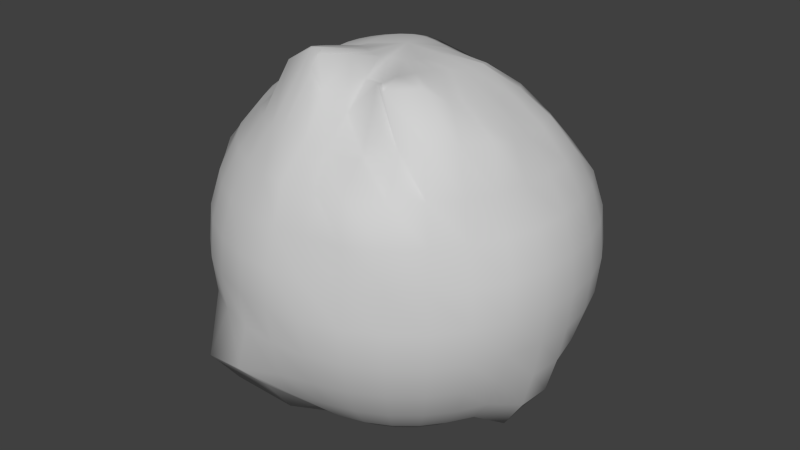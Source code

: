 # Source: earth_loader.blend  (saved by Blender 2.63.0; exported with 4.5.12 LTS)
import bpy
from mathutils import Matrix  # noqa: F401  (used for matrix-valued properties, if any)

bpy.ops.wm.read_factory_settings(use_empty=True)
scene = bpy.context.scene
scene.name = 'Scene'

# ---- collections
col_collection_1 = bpy.data.collections.new('Collection 1'); scene.collection.children.link(col_collection_1)

# ---- materials (node trees are filled in below, after node groups)
mat_material_001 = bpy.data.materials.new('Material.001')
mat_material_001.alpha_threshold = 0.0
mat_material_001.use_transparent_shadow = False
mat_material_001.diffuse_color = (0.64, 0.64, 0.64, 1.0)
mat_material_001.roughness = 0.5
mat_material_001.line_color = (0.0, 0.0, 0.0, 1.0)

# ---- material node trees

# ---- world
world_world = bpy.data.worlds.new('World'); scene.world = world_world
world_world.color = (0.05088, 0.05088, 0.05088)
world_world.use_sun_shadow = False
world_world.sun_shadow_jitter_overblur = 0.0
world_world.cycles.sampling_method = 'MANUAL'
world_world.cycles.sample_map_resolution = 256

# ---- meshes
me_sphere = bpy.data.meshes.new('Sphere')
me_sphere.from_pydata([(-0.1951, 0.0, 0.9808), (-0.3827, 0.0, 0.9239), (-0.5556, 0.0, 0.8315), (-0.7071, 0.0, 0.7071), (-0.8315, 0.0, 0.5556), (-0.9239, 0.0, 0.3827), (-1.021, 0.004181, 0.2031), (-1.075, 0.004705, 0.001937), (-1.034, -0.00271, -0.2031), (-0.9239, 0.0, -0.3827), (-0.8315, 0.0, -0.5556), (-0.7071, 0.0, -0.7071), (-0.5556, 0.0, -0.8315), (-0.3827, 0.0, -0.9239), (-0.1951, 0.0, -0.9808), (-0.1913, 0.03806, 0.9808), (-0.3753, 0.07466, 0.9239), (-0.5449, 0.1084, 0.8315), (-0.6935, 0.1379, 0.7071), (-0.8155, 0.1622, 0.5556), (-0.9061, 0.1802, 0.3827), (-0.9887, 0.1968, 0.1997), (-1.05, 0.2113, 0.002254), (-0.985, 0.1966, -0.1976), (-0.9061, 0.1802, -0.3827), (-0.8155, 0.1622, -0.5556), (-0.6935, 0.1379, -0.7071), (-0.5449, 0.1084, -0.8315), (-0.3753, 0.07466, -0.9239), (-0.1913, 0.03806, -0.9808), (-0.1802, 0.07466, 0.9808), (-0.3536, 0.1464, 0.9239), (-0.5133, 0.2126, 0.8315), (-0.6533, 0.2706, 0.7071), (-0.7682, 0.3182, 0.5556), (-0.8536, 0.3536, 0.3827), (-0.9061, 0.3753, 0.1951), (-0.9239, 0.3827, 0.0), (-0.9061, 0.3753, -0.1951), (-0.8536, 0.3536, -0.3827), (-0.7682, 0.3182, -0.5556), (-0.6533, 0.2706, -0.7071), (-0.5133, 0.2126, -0.8315), (-0.3536, 0.1464, -0.9239), (-0.1802, 0.07466, -0.9808), (-0.1622, 0.1084, 0.9808), (-0.3182, 0.2126, 0.9239), (-0.4619, 0.3079, 0.8308), (-0.5876, 0.3905, 0.705), (-0.6912, 0.4615, 0.5552), (-0.7682, 0.5133, 0.3827), (-0.8155, 0.5449, 0.1951), (-0.8315, 0.5556, 1.192e-07), (-0.8155, 0.5449, -0.1951), (-0.7682, 0.5133, -0.3827), (-0.6913, 0.4619, -0.5556), (-0.5879, 0.3928, -0.7071), (-0.4619, 0.3087, -0.8315), (-0.3182, 0.2126, -0.9239), (-0.1622, 0.1084, -0.9808), (-0.138, 0.1379, 0.9806), (-0.2706, 0.2703, 0.9236), (-0.3924, 0.3794, 0.82), (-0.4919, 0.4484, 0.6609), (-0.5699, 0.5332, 0.5078), (-0.6439, 0.6298, 0.3643), (-0.6933, 0.693, 0.1947), (-0.7071, 0.7071, 1.192e-07), (-0.6935, 0.6935, -0.1951), (-0.6533, 0.6533, -0.3827), (-0.5879, 0.5879, -0.5556), (-0.5, 0.5, -0.7071), (-0.3928, 0.3928, -0.8315), (-0.2706, 0.2706, -0.9239), (-0.1379, 0.1379, -0.9808), (-0.1085, 0.1616, 0.9796), (-0.2127, 0.3161, 0.9222), (-0.3081, 0.4178, 0.7948), (-0.3786, 0.4574, 0.5951), (-0.423, 0.5605, 0.4452), (-0.4816, 0.6672, 0.31), (-0.5387, 0.7918, 0.1792), (-0.5556, 0.8315, 1.192e-07), (-0.5449, 0.8155, -0.1951), (-0.5133, 0.7682, -0.3827), (-0.4619, 0.6913, -0.5556), (-0.3928, 0.5879, -0.7071), (-0.3087, 0.4619, -0.8315), (-0.2131, 0.319, -0.9257), (-0.1084, 0.1622, -0.9808), (-0.07501, 0.1784, 0.9773), (-0.147, 0.3478, 0.9173), (-0.2112, 0.3366, 0.6834), (-0.2577, 0.3162, 0.419), (-0.3043, 0.5511, 0.3747), (-0.3318, 0.7078, 0.281), (-0.3681, 0.8319, 0.1445), (-0.3826, 0.9233, -0.0003925), (-0.3753, 0.9061, -0.1951), (-0.3536, 0.8536, -0.3827), (-0.3182, 0.7682, -0.5556), (-0.2706, 0.6533, -0.7072), (-0.2141, 0.5207, -0.8432), (-0.1487, 0.3593, -0.9373), (-0.07466, 0.1802, -0.9808), (-0.03879, 0.1876, 0.9736), (-0.07624, 0.3613, 0.9033), (-0.1068, 0.1916, 0.5182), (-0.1266, 0.2002, 0.2918), (-0.1582, 0.3367, 0.1715), (-0.1881, 0.674, 0.1931), (-0.1935, 0.8701, 0.1241), (-0.1953, 0.9777, -0.00244), (-0.1913, 0.9619, -0.1951), (-0.1802, 0.9061, -0.3827), (-0.1622, 0.8155, -0.5556), (-0.1397, 0.7032, -0.717), (-0.1122, 0.5696, -0.8689), (-0.07641, 0.3841, -0.9432), (-0.03806, 0.1913, -0.9808), (-0.001175, 0.1891, 0.9692), (-0.002786, 0.3589, 0.8883), (-0.00471, 0.1707, 0.4808), (-0.009034, 0.1807, 0.2692), (-0.007797, 0.2879, 0.1348), (-0.003859, 0.5768, 0.07801), (-0.004707, 0.9093, 0.1386), (-0.001115, 0.9846, -0.01166), (4.749e-07, 0.9808, -0.1951), (3.407e-07, 0.9239, -0.3827), (4.152e-07, 0.8315, -0.5556), (4.35e-07, 0.7071, -0.7071), (0.0006416, 0.5631, -0.8425), (-0.0001977, 0.3845, -0.9277), (3.147e-07, 0.1951, -0.9808), (0.03656, 0.1837, 0.9661), (0.07112, 0.3456, 0.8823), (0.101, 0.199, 0.521), (0.1153, 0.2029, 0.3029), (0.1451, 0.312, 0.1623), (0.1852, 0.5901, 0.1057), (0.1835, 0.8598, 0.1238), (0.1939, 0.9503, -0.02225), (0.1913, 0.9619, -0.1951), (0.1802, 0.9061, -0.3827), (0.1622, 0.8155, -0.5556), (0.138, 0.6935, -0.7071), (0.1084, 0.5449, -0.8315), (0.07466, 0.3753, -0.9239), (0.03806, 0.1913, -0.9808), (0.07312, 0.1723, 0.9656), (0.1422, 0.3196, 0.8798), (0.2044, 0.3285, 0.6768), (0.2699, 0.2577, 0.3954), (0.3167, 0.3692, 0.2502), (0.3604, 0.6169, 0.1775), (0.3671, 0.8282, 0.1421), (0.3798, 0.9042, -0.01224), (0.3753, 0.9061, -0.1951), (0.3536, 0.8536, -0.3827), (0.3182, 0.7682, -0.5556), (0.2706, 0.6533, -0.7071), (0.2126, 0.5133, -0.8315), (0.1464, 0.3536, -0.9239), (0.07466, 0.1802, -0.9808), (0.1071, 0.1556, 0.9681), (0.2082, 0.2855, 0.8825), (0.3019, 0.3682, 0.7571), (0.3827, 0.291, 0.4894), (0.4535, 0.3933, 0.3275), (0.5074, 0.6604, 0.2907), (0.5423, 0.7898, 0.1733), (0.5556, 0.8315, -1.167e-05), (0.5449, 0.8155, -0.1951), (0.5133, 0.7682, -0.3827), (0.4619, 0.6913, -0.5556), (0.3928, 0.5879, -0.7071), (0.3087, 0.4619, -0.8315), (0.2126, 0.3182, -0.9239), (0.1084, 0.1622, -0.9808), (0.1371, 0.1336, 0.9724), (0.2675, 0.2494, 0.8966), (0.3876, 0.3412, 0.7921), (0.4815, 0.3523, 0.5924), (0.5684, 0.4508, 0.4462), (0.6435, 0.6086, 0.3473), (0.6908, 0.6823, 0.1866), (0.7071, 0.7071, 1.192e-07), (0.6935, 0.6935, -0.1951), (0.6533, 0.6533, -0.3827), (0.5879, 0.5879, -0.5556), (0.5, 0.5, -0.7071), (0.3928, 0.3928, -0.8315), (0.2706, 0.2706, -0.9239), (0.138, 0.1379, -0.9808), (0.1618, 0.1061, 0.9764), (0.3171, 0.2056, 0.915), (0.4599, 0.2924, 0.8194), (0.5804, 0.3678, 0.6853), (0.6836, 0.4384, 0.5346), (0.7673, 0.5103, 0.3804), (0.8155, 0.5448, 0.195), (0.8315, 0.5556, 1.192e-07), (0.8155, 0.5449, -0.1951), (0.7682, 0.5133, -0.3827), (0.6913, 0.4619, -0.5556), (0.5879, 0.3928, -0.7071), (0.4619, 0.3087, -0.8315), (0.3182, 0.2126, -0.9239), (0.1622, 0.1084, -0.9808), (0.1801, 0.0738, 0.9794), (0.3541, 0.1458, 0.9246), (0.5131, 0.2112, 0.8305), (0.6532, 0.2704, 0.7069), (0.7682, 0.3181, 0.5555), (0.8536, 0.3536, 0.3827), (0.9061, 0.3753, 0.1951), (0.9239, 0.3827, 1.192e-07), (0.9061, 0.3753, -0.1951), (0.8536, 0.3536, -0.3827), (0.7682, 0.3182, -0.5556), (0.6533, 0.2706, -0.7071), (0.5133, 0.2126, -0.8315), (0.3536, 0.1464, -0.9239), (0.1802, 0.07466, -0.9808), (0.192, 0.038, 0.9838), (0.3896, 0.07837, 0.9597), (0.5449, 0.1084, 0.8315), (0.6935, 0.1379, 0.7071), (0.8155, 0.1622, 0.5556), (0.9061, 0.1802, 0.3827), (0.9619, 0.1913, 0.1951), (0.9808, 0.1951, 1.192e-07), (0.9619, 0.1913, -0.1951), (0.9061, 0.1802, -0.3827), (0.8246, 0.1631, -0.5624), (0.7067, 0.1387, -0.719), (0.5449, 0.1084, -0.8315), (0.3753, 0.07466, -0.9239), (0.1913, 0.03806, -0.9808), (0.1964, 1.274e-05, 0.9875), (0.3939, 0.001786, 0.9514), (0.5556, -2.289e-07, 0.8315), (0.7071, 0.0, 0.7071), (0.8315, 0.0, 0.5556), (0.9239, -1.49e-07, 0.3827), (0.9808, -1.49e-07, 0.1951), (1.0, 0.0, 1.192e-07), (0.9808, -1.49e-07, -0.1951), (0.9422, -0.001598, -0.3927), (0.8852, 0.002736, -0.5899), (0.7575, 0.0005941, -0.758), (0.5556, -3.449e-07, -0.8315), (0.3827, 0.0, -0.9239), (0.1951, 0.0, -0.9808), (0.1923, -0.03815, 0.9857), (0.395, -0.07932, 0.9727), (0.5671, -0.1139, 0.8657), (0.7273, -0.1412, 0.7369), (0.8177, -0.1626, 0.557), (0.9061, -0.1802, 0.3827), (0.9619, -0.1913, 0.1951), (0.9808, -0.1951, 1.192e-07), (0.9619, -0.1913, -0.1951), (0.9243, -0.1821, -0.3925), (0.8697, -0.1727, -0.5935), (0.7545, -0.1495, -0.7733), (0.5461, -0.1086, -0.833), (0.3753, -0.07466, -0.9239), (0.1913, -0.03806, -0.9808), (0.1804, -0.07468, 0.9814), (0.3772, -0.1562, 0.9891), (0.5254, -0.2172, 0.8505), (0.7222, -0.2965, 0.7752), (0.7776, -0.3227, 0.561), (0.8536, -0.3536, 0.3827), (0.9061, -0.3753, 0.1951), (0.9239, -0.3827, 1.192e-07), (0.9061, -0.3753, -0.1951), (0.8536, -0.3536, -0.3827), (0.7682, -0.3182, -0.5556), (0.6568, -0.2713, -0.711), (0.5133, -0.2126, -0.8315), (0.3536, -0.1464, -0.9239), (0.1802, -0.07466, -0.9808), (0.1622, -0.1084, 0.9808), (0.3402, -0.23, 1.002), (0.5081, -0.3275, 0.9116), (0.6428, -0.4249, 0.7695), (0.7081, -0.4727, 0.5659), (0.7682, -0.5133, 0.3827), (0.8155, -0.5449, 0.1951), (0.8315, -0.5556, 1.192e-07), (0.8155, -0.5449, -0.1951), (0.7682, -0.5133, -0.3827), (0.6913, -0.4619, -0.5556), (0.5879, -0.3928, -0.7071), (0.4619, -0.3087, -0.8315), (0.3182, -0.2126, -0.9239), (0.1622, -0.1084, -0.9808), (0.138, -0.1379, 0.9808), (0.2841, -0.2888, 0.9899), (0.4173, -0.4019, 0.9814), (0.5733, -0.5636, 0.7977), (0.6166, -0.6202, 0.581), (0.678, -0.6781, 0.3972), (0.6935, -0.6935, 0.1951), (0.7071, -0.7071, 1.192e-07), (0.6935, -0.6935, -0.1951), (0.6533, -0.6533, -0.3827), (0.5879, -0.5879, -0.5556), (0.5, -0.5, -0.7071), (0.3928, -0.3928, -0.8315), (0.2706, -0.2706, -0.9239), (0.138, -0.1379, -0.9808), (0.1084, -0.1622, 0.9808), (0.2173, -0.3271, 0.9687), (0.2973, -0.524, 0.9753), (0.4263, -0.58, 0.7487), (0.5035, -0.7448, 0.5943), (0.5463, -0.8191, 0.4079), (0.5449, -0.8155, 0.1951), (0.5556, -0.8315, 1.192e-07), (0.5449, -0.8155, -0.1951), (0.5133, -0.7682, -0.3827), (0.4619, -0.6913, -0.5556), (0.3928, -0.5879, -0.7071), (0.3087, -0.4619, -0.8315), (0.2126, -0.3182, -0.9239), (0.1084, -0.1622, -0.9808), (3.258e-07, 0.0, -1.0), (0.07466, -0.1802, 0.9808), (0.1469, -0.3542, 0.9283), (0.2379, -0.4899, 0.9839), (0.2758, -0.6407, 0.6991), (0.3359, -0.837, 0.601), (0.3659, -0.8832, 0.3959), (0.3753, -0.9061, 0.1951), (0.3827, -0.9239, 1.192e-07), (0.3753, -0.9061, -0.1951), (0.3536, -0.8536, -0.3827), (0.3182, -0.7682, -0.5556), (0.2706, -0.6533, -0.7071), (0.2126, -0.5133, -0.8315), (0.1464, -0.3536, -0.9239), (0.07466, -0.1802, -0.9808), (0.03806, -0.1913, 0.9808), (0.07056, -0.3741, 0.94), (0.1089, -0.546, 0.8377), (0.1396, -0.7119, 0.7253), (0.1628, -0.8188, 0.5577), (0.1802, -0.9061, 0.3827), (0.1913, -0.9619, 0.1951), (0.1951, -0.9808, 1.192e-07), (0.1913, -0.9619, -0.1951), (0.1802, -0.9061, -0.3827), (0.1622, -0.8155, -0.5556), (0.1379, -0.6935, -0.7071), (0.1084, -0.5449, -0.8315), (0.07466, -0.3753, -0.9239), (0.03806, -0.1913, -0.9808), (-7.774e-06, -0.1951, 0.9808), (-0.02821, -0.3633, 1.026), (-0.01186, -0.5748, 0.9109), (0.0003806, -0.7177, 0.7177), (-7.105e-05, -0.863, 0.5765), (1.47e-07, -0.9239, 0.3827), (0.0, -0.9808, 0.1951), (1.619e-07, -1.0, 1.192e-07), (0.0, -0.9808, -0.1951), (-0.0009808, -0.9436, -0.3928), (-0.000391, -0.85, -0.5654), (2.215e-07, -0.7071, -0.7071), (2.141e-07, -0.5556, -0.8315), (3.109e-07, -0.3827, -0.9239), (3.147e-07, -0.1951, -0.9808), (-0.03804, -0.1911, 0.9821), (-0.1417, -0.4649, 1.03), (-0.1642, -0.4823, 0.9606), (-0.142, -0.7175, 0.7312), (-0.1622, -0.8156, 0.5556), (-0.1802, -0.9061, 0.3827), (-0.1913, -0.9619, 0.1951), (-0.1951, -0.9808, 1.192e-07), (-0.1914, -0.962, -0.1951), (-0.2295, -0.9927, -0.433), (-0.1938, -0.857, -0.5832), (-0.149, -0.7424, -0.7565), (-0.1087, -0.5457, -0.8326), (-0.07466, -0.3753, -0.9239), (-0.03806, -0.1913, -0.9808), (-0.07439, -0.1796, 0.9838), (-0.166, -0.3851, 1.039), (-0.2177, -0.4224, 1.035), (-0.2706, -0.6533, 0.7072), (-0.3182, -0.7682, 0.5556), (-0.3536, -0.8536, 0.3827), (-0.3753, -0.9061, 0.1951), (-0.3827, -0.9239, 1.192e-07), (-0.3758, -0.9075, -0.1956), (-0.4478, -0.9804, -0.4547), (-0.3888, -0.8574, -0.6247), (-0.4316, -0.6748, -0.7533), (-0.2316, -0.5501, -0.8894), (-0.1464, -0.3536, -0.9239), (-0.07466, -0.1802, -0.9808), (-0.108, -0.1616, 0.9835), (-0.2362, -0.4063, 1.034), (-0.3402, -0.4515, 0.9606), (-0.3928, -0.5879, 0.7071), (-0.4619, -0.6913, 0.5556), (-0.5133, -0.7682, 0.3827), (-0.5449, -0.8155, 0.1951), (-0.5556, -0.8315, 1.192e-07), (-0.5449, -0.8155, -0.1951), (-0.5136, -0.7689, -0.383), (-0.462, -0.6914, -0.5557), (-0.5603, -0.6949, -0.725), (-0.3482, -0.5163, -0.925), (-0.2126, -0.3182, -0.9239), (-0.1084, -0.1622, -0.9808), (-0.1377, -0.1377, 0.9819), (-0.2771, -0.2608, 0.9939), (-0.3956, -0.392, 0.8421), (-0.5, -0.5, 0.7071), (-0.5879, -0.5879, 0.5556), (-0.6533, -0.6533, 0.3827), (-0.6935, -0.6935, 0.1951), (-0.7071, -0.7071, 1.192e-07), (-0.6935, -0.6935, -0.1951), (-0.6533, -0.6533, -0.3827), (-0.5885, -0.5885, -0.5562), (-0.5577, -0.5579, -0.771), (-0.4074, -0.4086, -0.8599), (-0.2706, -0.2706, -0.9239), (-0.1379, -0.1379, -0.9808), (0.0, 1.243e-07, 1.0), (-0.1622, -0.1084, 0.9809), (-0.3184, -0.2125, 0.9251), (-0.4619, -0.3087, 0.8315), (-0.5879, -0.3928, 0.7071), (-0.6913, -0.4619, 0.5556), (-0.7682, -0.5133, 0.3827), (-0.8155, -0.5449, 0.1951), (-0.8315, -0.5556, 1.192e-07), (-0.8155, -0.5449, -0.1951), (-0.7682, -0.5133, -0.3827), (-0.7019, -0.4697, -0.5666), (-0.6383, -0.4303, -0.7665), (-0.4619, -0.3087, -0.8315), (-0.3182, -0.2126, -0.9239), (-0.1622, -0.1084, -0.9808), (-0.1802, -0.07466, 0.9808), (-0.3536, -0.1464, 0.9239), (-0.5133, -0.2126, 0.8315), (-0.6533, -0.2706, 0.7071), (-0.7682, -0.3182, 0.5556), (-0.8905, -0.3648, 0.3956), (-0.9304, -0.3827, 0.2028), (-0.9239, -0.3827, 1.192e-07), (-0.9061, -0.3753, -0.1951), (-0.8536, -0.3536, -0.3827), (-0.7682, -0.3182, -0.5556), (-0.6533, -0.2706, -0.7072), (-0.5133, -0.2126, -0.8315), (-0.3536, -0.1464, -0.9239), (-0.1802, -0.07466, -0.9808), (-0.1913, -0.03806, 0.9808), (-0.3753, -0.07466, 0.9239), (-0.5449, -0.1084, 0.8315), (-0.6935, -0.1379, 0.7071), (-0.8155, -0.1622, 0.5556), (-0.9466, -0.1925, 0.3971), (-0.9864, -0.1988, 0.2028), (-1.012, -0.2005, -0.002911), (-0.9788, -0.1935, -0.1972), (-0.9061, -0.1802, -0.3827), (-0.8155, -0.1622, -0.5556), (-0.6935, -0.1379, -0.7071), (-0.5449, -0.1084, -0.8315), (-0.3753, -0.07466, -0.9239), (-0.1913, -0.03806, -0.9808)], [], [(24, 25, 10, 9), (18, 19, 4, 3), (25, 26, 11, 10), (19, 20, 5, 4), (26, 27, 12, 11), (20, 21, 6, 5), (27, 28, 13, 12), (21, 22, 7, 6), (1, 0, 15, 16), (28, 29, 14, 13), (22, 23, 8, 7), (16, 17, 2, 1), (23, 24, 9, 8), (17, 18, 3, 2), (41, 42, 27, 26), (35, 36, 21, 20), (42, 43, 28, 27), (36, 37, 22, 21), (30, 31, 16, 15), (43, 44, 29, 28), (37, 38, 23, 22), (31, 32, 17, 16), (38, 39, 24, 23), (32, 33, 18, 17), (39, 40, 25, 24), (33, 34, 19, 18), (40, 41, 26, 25), (34, 35, 20, 19), (54, 55, 40, 39), (48, 49, 34, 33), (55, 56, 41, 40), (49, 50, 35, 34), (56, 57, 42, 41), (50, 51, 36, 35), (57, 58, 43, 42), (51, 52, 37, 36), (45, 46, 31, 30), (58, 59, 44, 43), (52, 53, 38, 37), (46, 47, 32, 31), (53, 54, 39, 38), (47, 48, 33, 32), (73, 74, 59, 58), (67, 68, 53, 52), (61, 62, 47, 46), (68, 69, 54, 53), (62, 63, 48, 47), (69, 70, 55, 54), (63, 64, 49, 48), (70, 71, 56, 55), (64, 65, 50, 49), (71, 72, 57, 56), (65, 66, 51, 50), (72, 73, 58, 57), (66, 67, 52, 51), (60, 61, 46, 45), (86, 87, 72, 71), (80, 81, 66, 65), (87, 88, 73, 72), (81, 82, 67, 66), (75, 76, 61, 60), (88, 89, 74, 73), (82, 83, 68, 67), (76, 77, 62, 61), (83, 84, 69, 68), (77, 78, 63, 62), (84, 85, 70, 69), (78, 79, 64, 63), (85, 86, 71, 70), (79, 80, 65, 64), (99, 100, 85, 84), (93, 94, 79, 78), (100, 101, 86, 85), (94, 95, 80, 79), (101, 102, 87, 86), (95, 96, 81, 80), (102, 103, 88, 87), (96, 97, 82, 81), (90, 91, 76, 75), (103, 104, 89, 88), (97, 98, 83, 82), (91, 92, 77, 76), (98, 99, 84, 83), (92, 93, 78, 77), (105, 106, 91, 90), (118, 119, 104, 103), (112, 113, 98, 97), (106, 107, 92, 91), (113, 114, 99, 98), (107, 108, 93, 92), (114, 115, 100, 99), (108, 109, 94, 93), (115, 116, 101, 100), (109, 110, 95, 94), (116, 117, 102, 101), (110, 111, 96, 95), (117, 118, 103, 102), (111, 112, 97, 96), (124, 125, 110, 109), (131, 132, 117, 116), (125, 126, 111, 110), (132, 133, 118, 117), (126, 127, 112, 111), (120, 121, 106, 105), (133, 134, 119, 118), (127, 128, 113, 112), (121, 122, 107, 106), (128, 129, 114, 113), (122, 123, 108, 107), (129, 130, 115, 114), (123, 124, 109, 108), (130, 131, 116, 115), (143, 144, 129, 128), (137, 138, 123, 122), (144, 145, 130, 129), (138, 139, 124, 123), (145, 146, 131, 130), (139, 140, 125, 124), (146, 147, 132, 131), (140, 141, 126, 125), (147, 148, 133, 132), (141, 142, 127, 126), (135, 136, 121, 120), (148, 149, 134, 133), (142, 143, 128, 127), (136, 137, 122, 121), (162, 163, 148, 147), (156, 157, 142, 141), (150, 151, 136, 135), (163, 164, 149, 148), (157, 158, 143, 142), (151, 152, 137, 136), (158, 159, 144, 143), (152, 153, 138, 137), (159, 160, 145, 144), (153, 154, 139, 138), (160, 161, 146, 145), (154, 155, 140, 139), (161, 162, 147, 146), (155, 156, 141, 140), (175, 176, 161, 160), (169, 170, 155, 154), (176, 177, 162, 161), (170, 171, 156, 155), (177, 178, 163, 162), (171, 172, 157, 156), (165, 166, 151, 150), (178, 179, 164, 163), (172, 173, 158, 157), (166, 167, 152, 151), (173, 174, 159, 158), (167, 168, 153, 152), (174, 175, 160, 159), (168, 169, 154, 153), (188, 189, 174, 173), (182, 183, 168, 167), (189, 190, 175, 174), (183, 184, 169, 168), (190, 191, 176, 175), (184, 185, 170, 169), (191, 192, 177, 176), (185, 186, 171, 170), (192, 193, 178, 177), (186, 187, 172, 171), (180, 181, 166, 165), (193, 194, 179, 178), (187, 188, 173, 172), (181, 182, 167, 166), (207, 208, 193, 192), (201, 202, 187, 186), (195, 196, 181, 180), (208, 209, 194, 193), (202, 203, 188, 187), (196, 197, 182, 181), (203, 204, 189, 188), (197, 198, 183, 182), (204, 205, 190, 189), (198, 199, 184, 183), (205, 206, 191, 190), (199, 200, 185, 184), (206, 207, 192, 191), (200, 201, 186, 185), (220, 221, 206, 205), (214, 215, 200, 199), (221, 222, 207, 206), (215, 216, 201, 200), (222, 223, 208, 207), (216, 217, 202, 201), (210, 211, 196, 195), (223, 224, 209, 208), (217, 218, 203, 202), (211, 212, 197, 196), (218, 219, 204, 203), (212, 213, 198, 197), (219, 220, 205, 204), (213, 214, 199, 198), (233, 234, 219, 218), (227, 228, 213, 212), (234, 235, 220, 219), (228, 229, 214, 213), (235, 236, 221, 220), (229, 230, 215, 214), (236, 237, 222, 221), (230, 231, 216, 215), (237, 238, 223, 222), (231, 232, 217, 216), (225, 226, 211, 210), (238, 239, 224, 223), (232, 233, 218, 217), (226, 227, 212, 211), (252, 253, 238, 237), (246, 247, 232, 231), (240, 241, 226, 225), (253, 254, 239, 238), (247, 248, 233, 232), (241, 242, 227, 226), (248, 249, 234, 233), (242, 243, 228, 227), (249, 250, 235, 234), (243, 244, 229, 228), (250, 251, 236, 235), (244, 245, 230, 229), (251, 252, 237, 236), (245, 246, 231, 230), (258, 259, 244, 243), (265, 266, 251, 250), (259, 260, 245, 244), (266, 267, 252, 251), (260, 261, 246, 245), (267, 268, 253, 252), (261, 262, 247, 246), (255, 256, 241, 240), (268, 269, 254, 253), (262, 263, 248, 247), (256, 257, 242, 241), (263, 264, 249, 248), (257, 258, 243, 242), (264, 265, 250, 249), (277, 278, 263, 262), (271, 272, 257, 256), (278, 279, 264, 263), (272, 273, 258, 257), (279, 280, 265, 264), (273, 274, 259, 258), (280, 281, 266, 265), (274, 275, 260, 259), (281, 282, 267, 266), (275, 276, 261, 260), (282, 283, 268, 267), (276, 277, 262, 261), (270, 271, 256, 255), (283, 284, 269, 268), (296, 297, 282, 281), (290, 291, 276, 275), (297, 298, 283, 282), (291, 292, 277, 276), (285, 286, 271, 270), (298, 299, 284, 283), (292, 293, 278, 277), (286, 287, 272, 271), (293, 294, 279, 278), (287, 288, 273, 272), (294, 295, 280, 279), (288, 289, 274, 273), (295, 296, 281, 280), (289, 290, 275, 274), (309, 310, 295, 294), (303, 304, 289, 288), (310, 311, 296, 295), (304, 305, 290, 289), (311, 312, 297, 296), (305, 306, 291, 290), (312, 313, 298, 297), (306, 307, 292, 291), (300, 301, 286, 285), (313, 314, 299, 298), (307, 308, 293, 292), (301, 302, 287, 286), (308, 309, 294, 293), (302, 303, 288, 287), (328, 329, 314, 313), (322, 323, 308, 307), (316, 317, 302, 301), (323, 324, 309, 308), (317, 318, 303, 302), (324, 325, 310, 309), (318, 319, 304, 303), (325, 326, 311, 310), (319, 320, 305, 304), (326, 327, 312, 311), (320, 321, 306, 305), (327, 328, 313, 312), (321, 322, 307, 306), (315, 316, 301, 300), (342, 343, 327, 326), (336, 337, 321, 320), (343, 344, 328, 327), (337, 338, 322, 321), (331, 332, 316, 315), (344, 345, 329, 328), (338, 339, 323, 322), (332, 333, 317, 316), (339, 340, 324, 323), (333, 334, 318, 317), (340, 341, 325, 324), (334, 335, 319, 318), (341, 342, 326, 325), (335, 336, 320, 319), (355, 356, 341, 340), (349, 350, 335, 334), (356, 357, 342, 341), (350, 351, 336, 335), (357, 358, 343, 342), (351, 352, 337, 336), (358, 359, 344, 343), (352, 353, 338, 337), (346, 347, 332, 331), (359, 360, 345, 344), (353, 354, 339, 338), (347, 348, 333, 332), (354, 355, 340, 339), (348, 349, 334, 333), (374, 375, 360, 359), (368, 369, 354, 353), (362, 363, 348, 347), (369, 370, 355, 354), (363, 364, 349, 348), (370, 371, 356, 355), (364, 365, 350, 349), (371, 372, 357, 356), (365, 366, 351, 350), (372, 373, 358, 357), (366, 367, 352, 351), (373, 374, 359, 358), (367, 368, 353, 352), (361, 362, 347, 346), (387, 388, 373, 372), (381, 382, 367, 366), (388, 389, 374, 373), (382, 383, 368, 367), (376, 377, 362, 361), (389, 390, 375, 374), (383, 384, 369, 368), (377, 378, 363, 362), (384, 385, 370, 369), (378, 379, 364, 363), (385, 386, 371, 370), (379, 380, 365, 364), (386, 387, 372, 371), (380, 381, 366, 365), (393, 394, 379, 378), (400, 401, 386, 385), (394, 395, 380, 379), (401, 402, 387, 386), (395, 396, 381, 380), (402, 403, 388, 387), (396, 397, 382, 381), (403, 404, 389, 388), (397, 398, 383, 382), (391, 392, 377, 376), (404, 405, 390, 389), (398, 399, 384, 383), (392, 393, 378, 377), (399, 400, 385, 384), (412, 413, 398, 397), (406, 407, 392, 391), (419, 420, 405, 404), (413, 414, 399, 398), (407, 408, 393, 392), (414, 415, 400, 399), (408, 409, 394, 393), (415, 416, 401, 400), (409, 410, 395, 394), (416, 417, 402, 401), (410, 411, 396, 395), (417, 418, 403, 402), (411, 412, 397, 396), (418, 419, 404, 403), (431, 432, 417, 416), (425, 426, 411, 410), (432, 433, 418, 417), (426, 427, 412, 411), (433, 434, 419, 418), (427, 428, 413, 412), (421, 422, 407, 406), (434, 435, 420, 419), (428, 429, 414, 413), (422, 423, 408, 407), (429, 430, 415, 414), (423, 424, 409, 408), (430, 431, 416, 415), (424, 425, 410, 409), (445, 446, 430, 429), (439, 440, 424, 423), (446, 447, 431, 430), (440, 441, 425, 424), (447, 448, 432, 431), (441, 442, 426, 425), (448, 449, 433, 432), (442, 443, 427, 426), (449, 450, 434, 433), (443, 444, 428, 427), (437, 438, 422, 421), (450, 451, 435, 434), (444, 445, 429, 428), (438, 439, 423, 422), (464, 465, 450, 449), (458, 459, 444, 443), (452, 453, 438, 437), (465, 466, 451, 450), (459, 460, 445, 444), (453, 454, 439, 438), (460, 461, 446, 445), (454, 455, 440, 439), (461, 462, 447, 446), (455, 456, 441, 440), (462, 463, 448, 447), (456, 457, 442, 441), (463, 464, 449, 448), (457, 458, 443, 442), (477, 478, 463, 462), (471, 472, 457, 456), (478, 479, 464, 463), (472, 473, 458, 457), (479, 480, 465, 464), (473, 474, 459, 458), (467, 468, 453, 452), (480, 481, 466, 465), (474, 475, 460, 459), (468, 469, 454, 453), (475, 476, 461, 460), (469, 470, 455, 454), (476, 477, 462, 461), (470, 471, 456, 455), (15, 0, 436), (29, 330, 14), (436, 30, 15), (44, 330, 29), (436, 45, 30), (59, 330, 44), (74, 330, 59), (436, 60, 45), (436, 75, 60), (89, 330, 74), (436, 90, 75), (104, 330, 89), (119, 330, 104), (436, 105, 90), (436, 120, 105), (134, 330, 119), (436, 135, 120), (149, 330, 134), (164, 330, 149), (436, 150, 135), (436, 165, 150), (179, 330, 164), (194, 330, 179), (436, 180, 165), (209, 330, 194), (436, 195, 180), (436, 210, 195), (224, 330, 209), (239, 330, 224), (436, 225, 210), (436, 240, 225), (254, 330, 239), (436, 255, 240), (269, 330, 254), (284, 330, 269), (436, 270, 255), (436, 285, 270), (299, 330, 284), (436, 300, 285), (314, 330, 299), (329, 330, 314), (436, 315, 300), (436, 331, 315), (345, 330, 329), (436, 346, 331), (360, 330, 345), (375, 330, 360), (436, 361, 346), (436, 376, 361), (390, 330, 375), (436, 391, 376), (405, 330, 390), (420, 330, 405), (436, 406, 391), (436, 421, 406), (435, 330, 420), (451, 330, 435), (436, 437, 421), (466, 330, 451), (436, 452, 437), (436, 467, 452), (481, 330, 466), (14, 330, 481), (8, 9, 476, 475), (2, 3, 470, 469), (9, 10, 477, 476), (3, 4, 471, 470), (10, 11, 478, 477), (4, 5, 472, 471), (11, 12, 479, 478), (5, 6, 473, 472), (436, 0, 467), (12, 13, 480, 479), (6, 7, 474, 473), (0, 1, 468, 467), (13, 14, 481, 480), (7, 8, 475, 474), (1, 2, 469, 468)])
me_sphere.polygons.foreach_set('use_smooth', [True] * 512)
_uv = me_sphere.uv_layers.new(name='UVMap')
_uv.uv.foreach_set('vector', [0.7654, 0.701, 0.794, 0.6714, 0.8137, 0.7028, 0.7874, 0.7359, 0.5291, 0.8466, 0.5686, 0.8312, 0.5883, 0.8625, 0.5459, 0.8732, 0.5238, 0.4005, 0.5433, 0.3728, 0.5727, 0.3912, 0.5583, 0.4222, 0.5686, 0.8312, 0.6102, 0.8111, 0.6321, 0.8459, 0.5883, 0.8625, 0.5433, 0.3728, 0.5669, 0.3403, 0.59, 0.3548, 0.5727, 0.3912, 0.6102, 0.8111, 0.6532, 0.7891, 0.6773, 0.828, 0.6321, 0.8459, 0.5669, 0.3403, 0.5936, 0.3043, 0.6095, 0.3143, 0.59, 0.3548, 0.6532, 0.7891, 0.6974, 0.7634, 0.7231, 0.8038, 0.6773, 0.828, 0.1529, 0.8542, 0.1566, 0.8115, 0.166, 0.8121, 0.1714, 0.8554, 0.5936, 0.3043, 0.6225, 0.2661, 0.6306, 0.2712, 0.6095, 0.3143, 0.6974, 0.7634, 0.7335, 0.7316, 0.7616, 0.772, 0.7231, 0.8038, 0.1714, 0.8554, 0.178, 0.8933, 0.1511, 0.8917, 0.1529, 0.8542, 0.7335, 0.7316, 0.7654, 0.701, 0.7874, 0.7359, 0.7616, 0.772, 0.4931, 0.8567, 0.5291, 0.8466, 0.5459, 0.8732, 0.5063, 0.8776, 0.518, 0.3491, 0.547, 0.3217, 0.5669, 0.3403, 0.5433, 0.3728, 0.5857, 0.7744, 0.6263, 0.7481, 0.6532, 0.7891, 0.6102, 0.8111, 0.547, 0.3217, 0.58, 0.2914, 0.5936, 0.3043, 0.5669, 0.3403, 0.6263, 0.7481, 0.6667, 0.7203, 0.6974, 0.7634, 0.6532, 0.7891, 0.1753, 0.8108, 0.1897, 0.8529, 0.1714, 0.8554, 0.166, 0.8121, 0.58, 0.2914, 0.6156, 0.2596, 0.6225, 0.2661, 0.5936, 0.3043, 0.6667, 0.7203, 0.7054, 0.692, 0.7335, 0.7316, 0.6974, 0.7634, 0.1897, 0.8529, 0.2046, 0.8897, 0.178, 0.8933, 0.1714, 0.8554, 0.7054, 0.692, 0.741, 0.6643, 0.7654, 0.701, 0.7335, 0.7316, 0.4784, 0.8346, 0.5103, 0.8185, 0.5291, 0.8466, 0.4931, 0.8567, 0.741, 0.6643, 0.772, 0.6384, 0.794, 0.6714, 0.7654, 0.701, 0.5103, 0.8185, 0.5466, 0.7982, 0.5686, 0.8312, 0.5291, 0.8466, 0.4941, 0.3726, 0.518, 0.3491, 0.5433, 0.3728, 0.5238, 0.4005, 0.5466, 0.7982, 0.5857, 0.7744, 0.6102, 0.8111, 0.5686, 0.8312, 0.7149, 0.6272, 0.7486, 0.605, 0.772, 0.6384, 0.741, 0.6643, 0.4911, 0.7902, 0.5233, 0.7648, 0.5466, 0.7982, 0.5103, 0.8185, 0.7486, 0.605, 0.7773, 0.5867, 0.7972, 0.6151, 0.772, 0.6384, 0.5233, 0.7648, 0.5597, 0.7373, 0.5857, 0.7744, 0.5466, 0.7982, 0.4979, 0.3208, 0.5312, 0.2995, 0.547, 0.3217, 0.518, 0.3491, 0.5597, 0.7373, 0.5986, 0.7087, 0.6263, 0.7481, 0.5857, 0.7744, 0.5312, 0.2995, 0.5691, 0.2762, 0.58, 0.2914, 0.547, 0.3217, 0.5986, 0.7087, 0.6385, 0.6801, 0.6667, 0.7203, 0.6263, 0.7481, 0.1842, 0.8078, 0.2071, 0.8469, 0.1897, 0.8529, 0.1753, 0.8108, 0.5691, 0.2762, 0.61, 0.2518, 0.6156, 0.2596, 0.58, 0.2914, 0.6385, 0.6801, 0.6778, 0.6526, 0.7054, 0.692, 0.6667, 0.7203, 0.2071, 0.8469, 0.2296, 0.8809, 0.2046, 0.8897, 0.1897, 0.8529, 0.6778, 0.6526, 0.7149, 0.6272, 0.741, 0.6643, 0.7054, 0.692, 0.463, 0.8123, 0.4911, 0.7902, 0.5103, 0.8185, 0.4784, 0.8346, 0.5614, 0.2591, 0.6061, 0.2431, 0.61, 0.2518, 0.5691, 0.2762, 0.6097, 0.641, 0.6496, 0.6143, 0.6778, 0.6526, 0.6385, 0.6801, 0.2227, 0.8376, 0.2498, 0.8663, 0.2296, 0.8809, 0.2071, 0.8469, 0.6496, 0.6143, 0.6884, 0.5912, 0.7149, 0.6272, 0.6778, 0.6526, 0.4506, 0.7914, 0.4845, 0.7647, 0.4911, 0.7902, 0.463, 0.8123, 0.6884, 0.5912, 0.7246, 0.5725, 0.7486, 0.605, 0.7149, 0.6272, 0.4845, 0.7647, 0.5134, 0.7339, 0.5233, 0.7648, 0.4911, 0.7902, 0.7246, 0.5725, 0.757, 0.5591, 0.7773, 0.5867, 0.7486, 0.605, 0.5134, 0.7339, 0.5386, 0.7021, 0.5597, 0.7373, 0.5233, 0.7648, 0.4837, 0.2893, 0.5201, 0.2747, 0.5312, 0.2995, 0.4979, 0.3208, 0.5386, 0.7021, 0.5705, 0.6704, 0.5986, 0.7087, 0.5597, 0.7373, 0.5201, 0.2747, 0.5614, 0.2591, 0.5691, 0.2762, 0.5312, 0.2995, 0.5705, 0.6704, 0.6097, 0.641, 0.6385, 0.6801, 0.5986, 0.7087, 0.1922, 0.803, 0.2227, 0.8376, 0.2071, 0.8469, 0.1842, 0.8078, 0.476, 0.2555, 0.514, 0.2482, 0.5201, 0.2747, 0.4837, 0.2893, 0.5301, 0.6729, 0.548, 0.6362, 0.5705, 0.6704, 0.5386, 0.7021, 0.514, 0.2482, 0.557, 0.2408, 0.5614, 0.2591, 0.5201, 0.2747, 0.548, 0.6362, 0.5815, 0.6046, 0.6097, 0.641, 0.5705, 0.6704, 0.199, 0.7967, 0.2358, 0.8253, 0.2227, 0.8376, 0.1922, 0.803, 0.557, 0.2408, 0.604, 0.2338, 0.6061, 0.2431, 0.5614, 0.2591, 0.5815, 0.6046, 0.6218, 0.5785, 0.6496, 0.6143, 0.6097, 0.641, 0.2358, 0.8253, 0.2628, 0.8462, 0.2498, 0.8663, 0.2227, 0.8376, 0.6218, 0.5785, 0.6622, 0.5575, 0.6884, 0.5912, 0.6496, 0.6143, 0.4434, 0.7732, 0.4861, 0.7434, 0.4845, 0.7647, 0.4506, 0.7914, 0.6622, 0.5575, 0.7011, 0.5422, 0.7246, 0.5725, 0.6884, 0.5912, 0.2782, 0.8551, 0.3081, 0.8626, 0.2943, 0.9002, 0.2699, 0.8854, 0.4446, 0.2626, 0.476, 0.2555, 0.4837, 0.2893, 0.4537, 0.3023, 0.3081, 0.8626, 0.3377, 0.8744, 0.3213, 0.9149, 0.2943, 0.9002, 0.6376, 0.5275, 0.6789, 0.5152, 0.7011, 0.5422, 0.6622, 0.5575, 0.2544, 0.8117, 0.3123, 0.83, 0.3081, 0.8626, 0.2782, 0.8551, 0.4434, 0.222, 0.475, 0.221, 0.476, 0.2555, 0.4446, 0.2626, 0.3123, 0.83, 0.3535, 0.8382, 0.3377, 0.8744, 0.3081, 0.8626, 0.475, 0.221, 0.5114, 0.2203, 0.514, 0.2482, 0.476, 0.2555, 0.3535, 0.8382, 0.3882, 0.8453, 0.3717, 0.8868, 0.3377, 0.8744, 0.5114, 0.2203, 0.5552, 0.2217, 0.557, 0.2408, 0.514, 0.2482, 0.5344, 0.6086, 0.5549, 0.5722, 0.5815, 0.6046, 0.548, 0.6362, 0.2042, 0.7892, 0.2459, 0.8103, 0.2358, 0.8253, 0.199, 0.7967, 0.5552, 0.2217, 0.6037, 0.2242, 0.604, 0.2338, 0.557, 0.2408, 0.5549, 0.5722, 0.5957, 0.5467, 0.6218, 0.5785, 0.5815, 0.6046, 0.2459, 0.8103, 0.2504, 0.8141, 0.2628, 0.8462, 0.2358, 0.8253, 0.5957, 0.5467, 0.6376, 0.5275, 0.6622, 0.5575, 0.6218, 0.5785, 0.2504, 0.8141, 0.2544, 0.8117, 0.2782, 0.8551, 0.2628, 0.8462, 0.2078, 0.7806, 0.252, 0.793, 0.2459, 0.8103, 0.2042, 0.7892, 0.5577, 0.2027, 0.6053, 0.2148, 0.6037, 0.2242, 0.5552, 0.2217, 0.5315, 0.5451, 0.572, 0.52, 0.5957, 0.5467, 0.5549, 0.5722, 0.8954, 0.4394, 0.8699, 0.4701, 0.8699, 0.4242, 0.8794, 0.4306, 0.572, 0.52, 0.6153, 0.5023, 0.6376, 0.5275, 0.5957, 0.5467, 0.2247, 0.7751, 0.2351, 0.7692, 0.2544, 0.8117, 0.2504, 0.8141, 0.6153, 0.5023, 0.6589, 0.4926, 0.6789, 0.5152, 0.6376, 0.5275, 0.2351, 0.7692, 0.2723, 0.7764, 0.3123, 0.83, 0.2544, 0.8117, 0.4502, 0.1819, 0.4784, 0.186, 0.475, 0.221, 0.4434, 0.222, 0.2723, 0.7764, 0.3533, 0.7978, 0.3535, 0.8382, 0.3123, 0.83, 0.4784, 0.186, 0.5119, 0.1916, 0.5114, 0.2203, 0.475, 0.221, 0.3533, 0.7978, 0.4039, 0.8034, 0.3882, 0.8453, 0.3535, 0.8382, 0.5119, 0.1916, 0.5577, 0.2027, 0.5552, 0.2217, 0.5114, 0.2203, 0.4039, 0.8034, 0.4353, 0.8019, 0.416, 0.8453, 0.3882, 0.8453, 0.2666, 0.7362, 0.3398, 0.7437, 0.3533, 0.7978, 0.2723, 0.7764, 0.4931, 0.1546, 0.5259, 0.1676, 0.5119, 0.1916, 0.4784, 0.186, 0.3398, 0.7437, 0.4189, 0.7598, 0.4039, 0.8034, 0.3533, 0.7978, 0.5259, 0.1676, 0.5661, 0.1859, 0.5577, 0.2027, 0.5119, 0.1916, 0.4189, 0.7598, 0.4434, 0.7546, 0.4353, 0.8019, 0.4039, 0.8034, 0.2095, 0.7713, 0.2543, 0.7744, 0.252, 0.793, 0.2078, 0.7806, 0.5661, 0.1859, 0.6087, 0.2059, 0.6053, 0.2148, 0.5577, 0.2027, 0.5143, 0.5252, 0.5519, 0.4994, 0.572, 0.52, 0.5315, 0.5451, 0.8626, 0.6654, 0.9592, 0.6201, 0.9611, 0.6305, 0.8679, 0.6727, 0.5519, 0.4994, 0.5963, 0.4829, 0.6153, 0.5023, 0.572, 0.52, 0.9592, 0.6201, 0.9936, 0.58, 1.0, 0.589, 0.9611, 0.6305, 0.5963, 0.4829, 0.6418, 0.4751, 0.6589, 0.4926, 0.6153, 0.5023, 0.2349, 0.7389, 0.2666, 0.7362, 0.2723, 0.7764, 0.2351, 0.7692, 0.4648, 0.1439, 0.4931, 0.1546, 0.4784, 0.186, 0.4502, 0.1819, 0.536, 0.4858, 0.5813, 0.4701, 0.5963, 0.4829, 0.5519, 0.4994, 0.9365, 0.616, 0.9709, 0.5743, 0.9936, 0.58, 0.9592, 0.6201, 0.4676, 0.09895, 0.4865, 0.1095, 0.4648, 0.1439, 0.4435, 0.1372, 0.9709, 0.5743, 0.9748, 0.5295, 1.0, 0.5384, 0.9936, 0.58, 0.4865, 0.1095, 0.5115, 0.1253, 0.4931, 0.1546, 0.4648, 0.1439, 0.2762, 0.7014, 0.3479, 0.6998, 0.3398, 0.7437, 0.2666, 0.7362, 0.5115, 0.1253, 0.5419, 0.1458, 0.5259, 0.1676, 0.4931, 0.1546, 0.3479, 0.6998, 0.4133, 0.7115, 0.4189, 0.7598, 0.3398, 0.7437, 0.5419, 0.1458, 0.5765, 0.1703, 0.5661, 0.1859, 0.5259, 0.1676, 0.4133, 0.7115, 0.4416, 0.7055, 0.4434, 0.7546, 0.4189, 0.7598, 0.2095, 0.7618, 0.2536, 0.7556, 0.2543, 0.7744, 0.2095, 0.7713, 0.5765, 0.1703, 0.6138, 0.1978, 0.6087, 0.2059, 0.5661, 0.1859, 0.502, 0.5126, 0.536, 0.4858, 0.5519, 0.4994, 0.5143, 0.5252, 0.8574, 0.6615, 0.9365, 0.616, 0.9592, 0.6201, 0.8626, 0.6654, 0.5607, 0.1261, 0.5894, 0.1567, 0.5765, 0.1703, 0.5419, 0.1458, 0.4106, 0.6667, 0.4357, 0.6591, 0.4416, 0.7055, 0.4133, 0.7115, 0.2079, 0.7524, 0.2495, 0.7372, 0.2536, 0.7556, 0.2095, 0.7618, 0.5894, 0.1567, 0.6204, 0.1909, 0.6138, 0.1978, 0.5765, 0.1703, 0.4876, 0.506, 0.5249, 0.4797, 0.536, 0.4858, 0.502, 0.5126, 0.8538, 0.6603, 0.8796, 0.6174, 0.9365, 0.616, 0.8574, 0.6615, 0.4888, 0.05934, 0.4988, 0.06612, 0.4676, 0.09895, 0.4558, 0.09419, 0.8796, 0.6174, 0.93, 0.5724, 0.9709, 0.5743, 0.9365, 0.616, 0.4988, 0.06612, 0.5145, 0.07991, 0.4865, 0.1095, 0.4676, 0.09895, 0.93, 0.5724, 0.9325, 0.5252, 0.9748, 0.5295, 0.9709, 0.5743, 0.5145, 0.07991, 0.5354, 0.1002, 0.5115, 0.1253, 0.4865, 0.1095, 0.2921, 0.6663, 0.3571, 0.6618, 0.3479, 0.6998, 0.2762, 0.7014, 0.5354, 0.1002, 0.5607, 0.1261, 0.5419, 0.1458, 0.5115, 0.1253, 0.3571, 0.6618, 0.4106, 0.6667, 0.4133, 0.7115, 0.3479, 0.6998, 0.5477, 0.05638, 0.5637, 0.08015, 0.5354, 0.1002, 0.5145, 0.07991, 0.9007, 0.5264, 0.8611, 0.4743, 0.9028, 0.4701, 0.9325, 0.5252, 0.5637, 0.08015, 0.5829, 0.1104, 0.5607, 0.1261, 0.5354, 0.1002, 0.3679, 0.6333, 0.4054, 0.6242, 0.4106, 0.6667, 0.3571, 0.6618, 0.5829, 0.1104, 0.6047, 0.1459, 0.5894, 0.1567, 0.5607, 0.1261, 0.4054, 0.6242, 0.4229, 0.6142, 0.4357, 0.6591, 0.4106, 0.6667, 0.2047, 0.7437, 0.2432, 0.72, 0.2495, 0.7372, 0.2079, 0.7524, 0.6047, 0.1459, 0.6282, 0.1854, 0.6204, 0.1909, 0.5894, 0.1567, 0.4229, 0.6142, 0.4264, 0.6067, 0.4433, 0.6513, 0.4357, 0.6591, 0.8511, 0.6617, 0.8493, 0.6194, 0.8796, 0.6174, 0.8538, 0.6603, 0.5281, 0.03158, 0.5357, 0.03998, 0.4988, 0.06612, 0.4888, 0.05934, 0.8493, 0.6194, 0.8967, 0.5769, 0.93, 0.5724, 0.8796, 0.6174, 0.5357, 0.03998, 0.5477, 0.05638, 0.5145, 0.07991, 0.4988, 0.06612, 0.8967, 0.5769, 0.9007, 0.5264, 0.9325, 0.5252, 0.93, 0.5724, 0.572, 0.012, 0.5771, 0.02153, 0.5357, 0.03998, 0.5281, 0.03158, 0.838, 0.6243, 0.8593, 0.5796, 0.8967, 0.5769, 0.8493, 0.6194, 0.5771, 0.02153, 0.585, 0.03977, 0.5477, 0.05638, 0.5357, 0.03998, 0.8593, 0.5796, 0.8595, 0.5315, 0.9007, 0.5264, 0.8967, 0.5769, 0.585, 0.03977, 0.5953, 0.06603, 0.5637, 0.08015, 0.5477, 0.05638, 0.8595, 0.5315, 0.8442, 0.4837, 0.8611, 0.4743, 0.9007, 0.5264, 0.5953, 0.06603, 0.6078, 0.09928, 0.5829, 0.1104, 0.5637, 0.08015, 0.3573, 0.601, 0.3832, 0.5846, 0.4054, 0.6242, 0.3679, 0.6333, 0.6078, 0.09928, 0.6218, 0.1383, 0.6047, 0.1459, 0.5829, 0.1104, 0.3832, 0.5846, 0.3972, 0.5726, 0.4229, 0.6142, 0.4054, 0.6242, 0.2001, 0.7357, 0.2356, 0.705, 0.2432, 0.72, 0.2047, 0.7437, 0.6218, 0.1383, 0.6369, 0.1815, 0.6282, 0.1854, 0.6047, 0.1459, 0.3972, 0.5726, 0.4012, 0.5659, 0.4264, 0.6067, 0.4229, 0.6142, 0.2356, 0.705, 0.266, 0.6743, 0.2713, 0.6944, 0.2432, 0.72, 0.6343, 0.09324, 0.6401, 0.1341, 0.6218, 0.1383, 0.6078, 0.09928, 0.3531, 0.5495, 0.3639, 0.5365, 0.3972, 0.5726, 0.3832, 0.5846, 0.194, 0.7289, 0.2257, 0.6921, 0.2356, 0.705, 0.2001, 0.7357, 0.6401, 0.1341, 0.6462, 0.1793, 0.6369, 0.1815, 0.6218, 0.1383, 0.3639, 0.5365, 0.3686, 0.5305, 0.4012, 0.5659, 0.3972, 0.5726, 0.2257, 0.6921, 0.2552, 0.6562, 0.266, 0.6743, 0.2356, 0.705, 0.6189, 0.001335, 0.6213, 0.01149, 0.5771, 0.02153, 0.572, 0.012, 0.8327, 0.6321, 0.8305, 0.5876, 0.8593, 0.5796, 0.838, 0.6243, 0.6213, 0.01149, 0.6248, 0.03073, 0.585, 0.03977, 0.5771, 0.02153, 0.8305, 0.5876, 0.8337, 0.542, 0.8595, 0.5315, 0.8593, 0.5796, 0.6248, 0.03073, 0.6292, 0.05834, 0.5953, 0.06603, 0.585, 0.03977, 0.3094, 0.5938, 0.3358, 0.5688, 0.3573, 0.601, 0.3123, 0.6179, 0.6292, 0.05834, 0.6343, 0.09324, 0.6078, 0.09928, 0.5953, 0.06603, 0.3358, 0.5688, 0.3531, 0.5495, 0.3832, 0.5846, 0.3573, 0.601, 0.6655, 0.0296, 0.6639, 0.05738, 0.6292, 0.05834, 0.6248, 0.03073, 0.2817, 0.5696, 0.2999, 0.5419, 0.3358, 0.5688, 0.3094, 0.5938, 0.6639, 0.05738, 0.6616, 0.09248, 0.6343, 0.09324, 0.6292, 0.05834, 0.2999, 0.5419, 0.3144, 0.5209, 0.3531, 0.5495, 0.3358, 0.5688, 0.6616, 0.09248, 0.6589, 0.1336, 0.6401, 0.1341, 0.6343, 0.09324, 0.3144, 0.5209, 0.3245, 0.5074, 0.3639, 0.5365, 0.3531, 0.5495, 0.1865, 0.7233, 0.2118, 0.6812, 0.2257, 0.6921, 0.194, 0.7289, 0.6589, 0.1336, 0.6558, 0.1791, 0.6462, 0.1793, 0.6401, 0.1341, 0.3245, 0.5074, 0.3298, 0.5019, 0.3686, 0.5305, 0.3639, 0.5365, 0.2118, 0.6812, 0.2366, 0.6407, 0.2552, 0.6562, 0.2257, 0.6921, 0.667, 0.0, 0.6666, 0.01023, 0.6213, 0.01149, 0.6189, 0.001335, 0.2366, 0.6407, 0.2604, 0.603, 0.2829, 0.6234, 0.2552, 0.6562, 0.6666, 0.01023, 0.6655, 0.0296, 0.6248, 0.03073, 0.6213, 0.01149, 0.2604, 0.603, 0.2817, 0.5696, 0.3094, 0.5938, 0.2829, 0.6234, 0.7145, 0.008047, 0.7113, 0.01781, 0.6666, 0.01023, 0.667, 0.0, 0.2123, 0.629, 0.2292, 0.5881, 0.2604, 0.603, 0.2366, 0.6407, 0.7113, 0.01781, 0.7066, 0.03414, 0.6655, 0.0296, 0.6666, 0.01023, 0.2292, 0.5881, 0.245, 0.5521, 0.2817, 0.5696, 0.2604, 0.603, 0.7066, 0.03414, 0.6994, 0.0599, 0.6639, 0.05738, 0.6655, 0.0296, 0.245, 0.5521, 0.2591, 0.5224, 0.2999, 0.5419, 0.2817, 0.5696, 0.6994, 0.0599, 0.6885, 0.09704, 0.6616, 0.09248, 0.6639, 0.05738, 0.2591, 0.5224, 0.271, 0.5002, 0.3144, 0.5209, 0.2999, 0.5419, 0.6885, 0.09704, 0.6774, 0.1367, 0.6589, 0.1336, 0.6616, 0.09248, 0.271, 0.5002, 0.2802, 0.4863, 0.3245, 0.5074, 0.3144, 0.5209, 0.1779, 0.7193, 0.195, 0.6717, 0.2118, 0.6812, 0.1865, 0.7233, 0.6774, 0.1367, 0.6652, 0.1807, 0.6558, 0.1791, 0.6589, 0.1336, 0.2802, 0.4863, 0.2865, 0.4812, 0.3298, 0.5019, 0.3245, 0.5074, 0.195, 0.6717, 0.2123, 0.629, 0.2366, 0.6407, 0.2118, 0.6812, 0.714, 0.1067, 0.695, 0.1434, 0.6774, 0.1367, 0.6885, 0.09704, 0.2247, 0.4881, 0.233, 0.474, 0.2802, 0.4863, 0.271, 0.5002, 0.1686, 0.7169, 0.1767, 0.6673, 0.195, 0.6717, 0.1779, 0.7193, 0.695, 0.1434, 0.6742, 0.1841, 0.6652, 0.1807, 0.6774, 0.1367, 0.233, 0.474, 0.2401, 0.4692, 0.2865, 0.4812, 0.2802, 0.4863, 0.1767, 0.6673, 0.1861, 0.6222, 0.2123, 0.629, 0.195, 0.6717, 0.7595, 0.02517, 0.7561, 0.02981, 0.7113, 0.01781, 0.7145, 0.008047, 0.1861, 0.6222, 0.1958, 0.5794, 0.2292, 0.5881, 0.2123, 0.629, 0.7561, 0.02981, 0.7494, 0.03791, 0.7066, 0.03414, 0.7113, 0.01781, 0.1958, 0.5794, 0.2057, 0.5419, 0.245, 0.5521, 0.2292, 0.5881, 0.7494, 0.03791, 0.7362, 0.06315, 0.6994, 0.0599, 0.7066, 0.03414, 0.2057, 0.5419, 0.2154, 0.5111, 0.2591, 0.5224, 0.245, 0.5521, 0.7362, 0.06315, 0.714, 0.1067, 0.6885, 0.09704, 0.6994, 0.0599, 0.2154, 0.5111, 0.2247, 0.4881, 0.271, 0.5002, 0.2591, 0.5224, 0.1606, 0.5704, 0.1653, 0.5389, 0.2057, 0.5419, 0.1958, 0.5794, 0.787, 0.06086, 0.7695, 0.0802, 0.7362, 0.06315, 0.7494, 0.03791, 0.1653, 0.5389, 0.1707, 0.5083, 0.2154, 0.5111, 0.2057, 0.5419, 0.7695, 0.0802, 0.7373, 0.1209, 0.714, 0.1067, 0.7362, 0.06315, 0.1707, 0.5083, 0.1772, 0.4853, 0.2247, 0.4881, 0.2154, 0.5111, 0.7373, 0.1209, 0.7109, 0.1534, 0.695, 0.1434, 0.714, 0.1067, 0.1772, 0.4853, 0.1846, 0.4711, 0.233, 0.474, 0.2247, 0.4881, 0.1592, 0.7163, 0.156, 0.6649, 0.1767, 0.6673, 0.1686, 0.7169, 0.7109, 0.1534, 0.6823, 0.1892, 0.6742, 0.1841, 0.695, 0.1434, 0.1846, 0.4711, 0.1926, 0.4663, 0.2401, 0.4692, 0.233, 0.474, 0.156, 0.6649, 0.1571, 0.6166, 0.1861, 0.6222, 0.1767, 0.6673, 0.8003, 0.0507, 0.7946, 0.05392, 0.7561, 0.02981, 0.7595, 0.02517, 0.1571, 0.6166, 0.1606, 0.5704, 0.1958, 0.5794, 0.1861, 0.6222, 0.7946, 0.05392, 0.787, 0.06086, 0.7494, 0.03791, 0.7561, 0.02981, 0.3184, 0.4536, 0.3627, 0.4357, 0.3568, 0.4481, 0.3124, 0.4663, 0.1359, 0.667, 0.1311, 0.622, 0.1571, 0.6166, 0.156, 0.6649, 0.3627, 0.4357, 0.4022, 0.4098, 0.4003, 0.4253, 0.3568, 0.4481, 0.1311, 0.622, 0.1208, 0.5675, 0.1606, 0.5704, 0.1571, 0.6166, 0.4022, 0.4098, 0.4353, 0.3771, 0.4434, 0.398, 0.4003, 0.4253, 0.1208, 0.5675, 0.1246, 0.5426, 0.1653, 0.5389, 0.1606, 0.5704, 0.8082, 0.1005, 0.7857, 0.1169, 0.7695, 0.0802, 0.787, 0.06086, 0.1246, 0.5426, 0.1265, 0.5143, 0.1707, 0.5083, 0.1653, 0.5389, 0.7857, 0.1169, 0.7569, 0.1399, 0.7373, 0.1209, 0.7695, 0.0802, 0.1265, 0.5143, 0.1303, 0.4916, 0.1772, 0.4853, 0.1707, 0.5083, 0.7569, 0.1399, 0.7245, 0.1662, 0.7109, 0.1534, 0.7373, 0.1209, 0.1303, 0.4916, 0.1368, 0.4776, 0.1846, 0.4711, 0.1772, 0.4853, 0.15, 0.7176, 0.1359, 0.667, 0.156, 0.6649, 0.1592, 0.7163, 0.7245, 0.1662, 0.6893, 0.1957, 0.6823, 0.1892, 0.7109, 0.1534, 0.8053, 0.1459, 0.7727, 0.162, 0.7569, 0.1399, 0.7857, 0.1169, 0.2246, 0.4436, 0.2737, 0.442, 0.2709, 0.4629, 0.222, 0.4633, 0.7727, 0.162, 0.7354, 0.1815, 0.7245, 0.1662, 0.7569, 0.1399, 0.2737, 0.442, 0.3212, 0.4323, 0.3184, 0.4536, 0.2709, 0.4629, 0.1412, 0.7206, 0.1161, 0.6738, 0.1359, 0.667, 0.15, 0.7176, 0.7354, 0.1815, 0.6948, 0.2035, 0.6893, 0.1957, 0.7245, 0.1662, 0.3212, 0.4323, 0.3655, 0.4148, 0.3627, 0.4357, 0.3184, 0.4536, 0.1161, 0.6738, 0.1011, 0.6248, 0.1311, 0.622, 0.1359, 0.667, 0.3655, 0.4148, 0.4048, 0.3901, 0.4022, 0.4098, 0.3627, 0.4357, 0.1011, 0.6248, 0.08708, 0.5815, 0.1208, 0.5675, 0.1311, 0.622, 0.8514, 0.1259, 0.8318, 0.1337, 0.8082, 0.1005, 0.8251, 0.08904, 0.01888, 0.4685, 0.01883, 0.5233, 0.003195, 0.5218, 0.0, 0.4663, 0.8318, 0.1337, 0.8053, 0.1459, 0.7857, 0.1169, 0.8082, 0.1005, 0.08549, 0.5539, 0.08467, 0.5288, 0.1265, 0.5143, 0.1246, 0.5426, 0.8699, 0.1672, 0.8485, 0.1708, 0.8318, 0.1337, 0.8514, 0.1259, 0.04977, 0.5943, 0.04582, 0.5711, 0.08549, 0.5539, 0.08708, 0.5815, 0.8485, 0.1708, 0.8195, 0.1775, 0.8053, 0.1459, 0.8318, 0.1337, 0.04582, 0.5711, 0.04083, 0.545, 0.08467, 0.5288, 0.08549, 0.5539, 0.8195, 0.1775, 0.7839, 0.1869, 0.7727, 0.162, 0.8053, 0.1459, 0.2238, 0.4238, 0.2732, 0.4135, 0.2737, 0.442, 0.2246, 0.4436, 0.7839, 0.1869, 0.7431, 0.1986, 0.7354, 0.1815, 0.7727, 0.162, 0.2732, 0.4135, 0.3208, 0.4032, 0.3212, 0.4323, 0.2737, 0.442, 0.1332, 0.7254, 0.1004, 0.6845, 0.1161, 0.6738, 0.1412, 0.7206, 0.7431, 0.1986, 0.6987, 0.2122, 0.6948, 0.2035, 0.7354, 0.1815, 0.3208, 0.4032, 0.3651, 0.3862, 0.3655, 0.4148, 0.3212, 0.4323, 0.1004, 0.6845, 0.07724, 0.6474, 0.1011, 0.6248, 0.1161, 0.6738, 0.3651, 0.3862, 0.4045, 0.3632, 0.4048, 0.3901, 0.3655, 0.4148, 0.07724, 0.6474, 0.04977, 0.5943, 0.08708, 0.5815, 0.1011, 0.6248, 0.7473, 0.2168, 0.7009, 0.2215, 0.6987, 0.2122, 0.7431, 0.1986, 0.3171, 0.3674, 0.3615, 0.3511, 0.3651, 0.3862, 0.3208, 0.4032, 0.08977, 0.6981, 0.04376, 0.6714, 0.07724, 0.6474, 0.1004, 0.6845, 0.3615, 0.3511, 0.4011, 0.3302, 0.4045, 0.3632, 0.3651, 0.3862, 0.05402, 0.3718, 0.119, 0.3873, 0.1165, 0.426, 0.05425, 0.4005, 0.4011, 0.3302, 0.4343, 0.3054, 0.4373, 0.3351, 0.4045, 0.3632, 0.119, 0.3873, 0.1692, 0.3959, 0.1734, 0.4216, 0.1165, 0.426, 0.8576, 0.2105, 0.8272, 0.2112, 0.8195, 0.1775, 0.8485, 0.1708, 0.1692, 0.3959, 0.2198, 0.3936, 0.2238, 0.4238, 0.1734, 0.4216, 0.8272, 0.2112, 0.79, 0.2133, 0.7839, 0.1869, 0.8195, 0.1775, 0.2198, 0.3936, 0.2696, 0.3784, 0.2732, 0.4135, 0.2238, 0.4238, 0.79, 0.2133, 0.7473, 0.2168, 0.7431, 0.1986, 0.7839, 0.1869, 0.2696, 0.3784, 0.3171, 0.3674, 0.3208, 0.4032, 0.2732, 0.4135, 0.1263, 0.7316, 0.08977, 0.6981, 0.1004, 0.6845, 0.1332, 0.7254, 0.8282, 0.2458, 0.7907, 0.2405, 0.79, 0.2133, 0.8272, 0.2112, 0.2139, 0.3497, 0.263, 0.3381, 0.2696, 0.3784, 0.2198, 0.3936, 0.7907, 0.2405, 0.7478, 0.2355, 0.7473, 0.2168, 0.79, 0.2133, 0.263, 0.3381, 0.3103, 0.3263, 0.3171, 0.3674, 0.2696, 0.3784, 0.1208, 0.7391, 0.08252, 0.7122, 0.08977, 0.6981, 0.1263, 0.7316, 0.7478, 0.2355, 0.7012, 0.2311, 0.7009, 0.2215, 0.7473, 0.2168, 0.3103, 0.3263, 0.3549, 0.3108, 0.3615, 0.3511, 0.3171, 0.3674, 0.08252, 0.7122, 0.04991, 0.6876, 0.04376, 0.6714, 0.08977, 0.6981, 0.3549, 0.3108, 0.3948, 0.2922, 0.4011, 0.3302, 0.3615, 0.3511, 0.0462, 0.358, 0.1237, 0.348, 0.119, 0.3873, 0.05402, 0.3718, 0.3948, 0.2922, 0.4286, 0.2712, 0.4343, 0.3054, 0.4011, 0.3302, 0.8343, 0.7804, 0.8305, 0.7303, 0.8773, 0.7304, 0.8703, 0.7754, 0.8588, 0.2511, 0.8282, 0.2458, 0.8272, 0.2112, 0.8576, 0.2105, 0.1612, 0.3566, 0.2139, 0.3497, 0.2198, 0.3936, 0.1692, 0.3959, 0.3859, 0.2508, 0.4206, 0.234, 0.4286, 0.2712, 0.3948, 0.2922, 0.1121, 0.3174, 0.1588, 0.3119, 0.1612, 0.3566, 0.1237, 0.348, 0.852, 0.2912, 0.8224, 0.2799, 0.8282, 0.2458, 0.8588, 0.2511, 0.1588, 0.3119, 0.2057, 0.3043, 0.2139, 0.3497, 0.1612, 0.3566, 0.8224, 0.2799, 0.7862, 0.2673, 0.7907, 0.2405, 0.8282, 0.2458, 0.2057, 0.3043, 0.2535, 0.2942, 0.263, 0.3381, 0.2139, 0.3497, 0.7862, 0.2673, 0.7447, 0.254, 0.7478, 0.2355, 0.7907, 0.2405, 0.2535, 0.2942, 0.3007, 0.2815, 0.3103, 0.3263, 0.263, 0.3381, 0.117, 0.7475, 0.07478, 0.7305, 0.08252, 0.7122, 0.1208, 0.7391, 0.7447, 0.254, 0.6996, 0.2405, 0.7012, 0.2311, 0.7478, 0.2355, 0.3007, 0.2815, 0.3454, 0.2669, 0.3549, 0.3108, 0.3103, 0.3263, 0.07478, 0.7305, 0.03787, 0.7096, 0.04991, 0.6876, 0.08252, 0.7122, 0.3454, 0.2669, 0.3859, 0.2508, 0.3948, 0.2922, 0.3549, 0.3108, 0.07489, 0.317, 0.1121, 0.3174, 0.1237, 0.348, 0.0462, 0.358, 0.738, 0.2715, 0.6961, 0.2494, 0.6996, 0.2405, 0.7447, 0.254, 0.2886, 0.2347, 0.3335, 0.221, 0.3454, 0.2669, 0.3007, 0.2815, 0.07092, 0.7591, 0.02413, 0.7413, 0.03787, 0.7096, 0.07478, 0.7305, 0.3335, 0.221, 0.378, 0.2068, 0.3859, 0.2508, 0.3454, 0.2669, 0.05106, 0.2933, 0.1049, 0.2835, 0.1121, 0.3174, 0.07489, 0.317, 0.378, 0.2068, 0.4138, 0.1944, 0.4206, 0.234, 0.3859, 0.2508, 0.1049, 0.2835, 0.1457, 0.2743, 0.1588, 0.3119, 0.1121, 0.3174, 0.8416, 0.3312, 0.8101, 0.3122, 0.8224, 0.2799, 0.852, 0.2912, 0.1457, 0.2743, 0.1945, 0.2611, 0.2057, 0.3043, 0.1588, 0.3119, 0.8101, 0.3122, 0.7765, 0.2927, 0.7862, 0.2673, 0.8224, 0.2799, 0.1945, 0.2611, 0.2417, 0.2483, 0.2535, 0.2942, 0.2057, 0.3043, 0.7765, 0.2927, 0.738, 0.2715, 0.7447, 0.254, 0.7862, 0.2673, 0.2417, 0.2483, 0.2886, 0.2347, 0.3007, 0.2815, 0.2535, 0.2942, 0.1148, 0.7566, 0.07092, 0.7591, 0.07478, 0.7305, 0.117, 0.7475, 0.8015, 0.3484, 0.7621, 0.3158, 0.7765, 0.2927, 0.8101, 0.3122, 0.1815, 0.2176, 0.2278, 0.2022, 0.2417, 0.2483, 0.1945, 0.2611, 0.7621, 0.3158, 0.728, 0.2873, 0.738, 0.2715, 0.7765, 0.2927, 0.2278, 0.2022, 0.2745, 0.1877, 0.2886, 0.2347, 0.2417, 0.2483, 0.1146, 0.766, 0.04227, 0.7828, 0.07092, 0.7591, 0.1148, 0.7566, 0.728, 0.2873, 0.6911, 0.2575, 0.6961, 0.2494, 0.738, 0.2715, 0.2745, 0.1877, 0.3197, 0.1749, 0.3335, 0.221, 0.2886, 0.2347, 0.008548, 0.2698, 0.02426, 0.2596, 0.05106, 0.2933, 0.01176, 0.2963, 0.3197, 0.1749, 0.3747, 0.1493, 0.378, 0.2068, 0.3335, 0.221, 0.02426, 0.2596, 0.09208, 0.2502, 0.1049, 0.2835, 0.05106, 0.2933, 0.3747, 0.1493, 0.4054, 0.1467, 0.4138, 0.1944, 0.378, 0.2068, 0.09208, 0.2502, 0.1372, 0.2336, 0.1457, 0.2743, 0.1049, 0.2835, 0.4054, 0.1467, 0.4432, 0.1447, 0.4397, 0.1838, 0.4138, 0.1944, 0.1372, 0.2336, 0.1815, 0.2176, 0.1945, 0.2611, 0.1457, 0.2743, 0.0, 0.2517, 0.08572, 0.2173, 0.09208, 0.2502, 0.02426, 0.2596, 0.3645, 0.09521, 0.4021, 0.09687, 0.4054, 0.1467, 0.3747, 0.1493, 0.08572, 0.2173, 0.1242, 0.1958, 0.1372, 0.2336, 0.09208, 0.2502, 0.8001, 0.4175, 0.7548, 0.404, 0.8015, 0.3484, 0.8217, 0.3748, 0.1242, 0.1958, 0.167, 0.1757, 0.1815, 0.2176, 0.1372, 0.2336, 0.7548, 0.404, 0.7496, 0.3426, 0.7621, 0.3158, 0.8015, 0.3484, 0.167, 0.1757, 0.2125, 0.1576, 0.2278, 0.2022, 0.1815, 0.2176, 0.7496, 0.3426, 0.7151, 0.3009, 0.728, 0.2873, 0.7621, 0.3158, 0.2125, 0.1576, 0.2589, 0.1423, 0.2745, 0.1877, 0.2278, 0.2022, 0.1162, 0.7754, 0.06071, 0.7923, 0.04227, 0.7828, 0.1146, 0.766, 0.7151, 0.3009, 0.6845, 0.2644, 0.6911, 0.2575, 0.728, 0.2873, 0.2589, 0.1423, 0.3045, 0.1302, 0.3197, 0.1749, 0.2745, 0.1877, 0.0004918, 0.2642, 0.0, 0.2517, 0.02426, 0.2596, 0.008548, 0.2698, 0.3045, 0.1302, 0.3645, 0.09521, 0.3747, 0.1493, 0.3197, 0.1749, 0.1963, 0.1164, 0.2424, 0.1003, 0.2589, 0.1423, 0.2125, 0.1576, 0.1196, 0.7842, 0.05349, 0.8083, 0.06071, 0.7923, 0.1162, 0.7754, 0.6998, 0.3118, 0.6767, 0.2699, 0.6845, 0.2644, 0.7151, 0.3009, 0.2424, 0.1003, 0.2882, 0.08914, 0.3045, 0.1302, 0.2589, 0.1423, 0.05349, 0.8083, 0.04206, 0.8281, 0.0501, 0.8032, 0.06071, 0.7923, 0.2882, 0.08914, 0.3321, 0.08331, 0.3645, 0.09521, 0.3045, 0.1302, 0.0108, 0.2172, 0.0741, 0.1875, 0.08572, 0.2173, 0.0, 0.2517, 0.8305, 0.8291, 0.8305, 0.7804, 0.8599, 0.7817, 0.8695, 0.8354, 0.0741, 0.1875, 0.1105, 0.1609, 0.1242, 0.1958, 0.08572, 0.2173, 0.8695, 0.8291, 0.8695, 0.7804, 0.8997, 0.7916, 0.9006, 0.8186, 0.1105, 0.1609, 0.1518, 0.1369, 0.167, 0.1757, 0.1242, 0.1958, 0.7448, 0.4355, 0.7291, 0.3641, 0.7496, 0.3426, 0.7548, 0.404, 0.1518, 0.1369, 0.1963, 0.1164, 0.2125, 0.1576, 0.167, 0.1757, 0.7291, 0.3641, 0.6998, 0.3118, 0.7151, 0.3009, 0.7496, 0.3426, 0.8903, 0.8833, 0.8651, 0.8354, 0.8976, 0.8398, 0.8975, 0.8863, 0.09665, 0.13, 0.1364, 0.1026, 0.1518, 0.1369, 0.1105, 0.1609, 0.7146, 0.4187, 0.6982, 0.3667, 0.7291, 0.3641, 0.7448, 0.4355, 0.1364, 0.1026, 0.18, 0.08003, 0.1963, 0.1164, 0.1518, 0.1369, 0.6982, 0.3667, 0.6827, 0.3194, 0.6998, 0.3118, 0.7291, 0.3641, 0.18, 0.08003, 0.2257, 0.06321, 0.2424, 0.1003, 0.1963, 0.1164, 0.1246, 0.7923, 0.08949, 0.8219, 0.05349, 0.8083, 0.1196, 0.7842, 0.6827, 0.3194, 0.6679, 0.2738, 0.6767, 0.2699, 0.6998, 0.3118, 0.2257, 0.06321, 0.2718, 0.05278, 0.2882, 0.08914, 0.2424, 0.1003, 0.8491, 0.7303, 0.8404, 0.6727, 0.8701, 0.6853, 0.8745, 0.7157, 0.2718, 0.05278, 0.3166, 0.04914, 0.3321, 0.08331, 0.2882, 0.08914, 0.03185, 0.1953, 0.06228, 0.1613, 0.0741, 0.1875, 0.0108, 0.2172, 0.3166, 0.04914, 0.3584, 0.05226, 0.3722, 0.08324, 0.3321, 0.08331, 0.06228, 0.1613, 0.09665, 0.13, 0.1105, 0.1609, 0.0741, 0.1875, 0.2558, 0.02268, 0.3015, 0.02078, 0.3166, 0.04914, 0.2718, 0.05278, 0.07838, 0.857, 0.0587, 0.8782, 0.03519, 0.8527, 0.0596, 0.8381, 0.3015, 0.02078, 0.347, 0.02364, 0.3584, 0.05226, 0.3166, 0.04914, 0.05075, 0.1396, 0.08309, 0.1045, 0.09665, 0.13, 0.06228, 0.1613, 0.347, 0.02364, 0.3963, 0.02477, 0.4094, 0.04448, 0.3584, 0.05226, 0.08309, 0.1045, 0.1213, 0.07424, 0.1364, 0.1026, 0.09665, 0.13, 0.677, 0.4226, 0.6696, 0.3683, 0.6982, 0.3667, 0.7146, 0.4187, 0.1213, 0.07424, 0.164, 0.04993, 0.18, 0.08003, 0.1364, 0.1026, 0.6696, 0.3683, 0.6644, 0.3236, 0.6827, 0.3194, 0.6982, 0.3667, 0.164, 0.04993, 0.2094, 0.03252, 0.2257, 0.06321, 0.18, 0.08003, 0.131, 0.7993, 0.1028, 0.8304, 0.08949, 0.8219, 0.1246, 0.7923, 0.6644, 0.3236, 0.6586, 0.2759, 0.6679, 0.2738, 0.6827, 0.3194, 0.2094, 0.03252, 0.2558, 0.02268, 0.2718, 0.05278, 0.2257, 0.06321, 0.8305, 0.7242, 0.8305, 0.6777, 0.8404, 0.6727, 0.8491, 0.7303, 0.6423, 0.3691, 0.6456, 0.3241, 0.6644, 0.3236, 0.6696, 0.3683, 0.1459, 0.02199, 0.1941, 0.009396, 0.2094, 0.03252, 0.164, 0.04993, 0.1387, 0.805, 0.1179, 0.8415, 0.1028, 0.8304, 0.131, 0.7993, 0.6456, 0.3241, 0.649, 0.2762, 0.6586, 0.2759, 0.6644, 0.3236, 0.1941, 0.009396, 0.2408, 0.0, 0.2558, 0.02268, 0.2094, 0.03252, 0.1179, 0.8415, 0.1003, 0.8731, 0.07838, 0.857, 0.1028, 0.8304, 0.7899, 0.8305, 0.8205, 0.7948, 0.8304, 0.8167, 0.8004, 0.8537, 0.1003, 0.8731, 0.08662, 0.8988, 0.0587, 0.8782, 0.07838, 0.857, 0.6346, 0.4701, 0.6367, 0.4435, 0.6781, 0.4454, 0.6799, 0.4689, 0.03994, 0.1233, 0.07039, 0.08529, 0.08309, 0.1045, 0.05075, 0.1396, 0.8425, 0.8778, 0.8305, 0.8362, 0.8651, 0.8354, 0.865, 0.8868, 0.07039, 0.08529, 0.1023, 0.04494, 0.1213, 0.07424, 0.08309, 0.1045, 0.6393, 0.4094, 0.6423, 0.3691, 0.6696, 0.3683, 0.677, 0.4226, 0.1023, 0.04494, 0.1459, 0.02199, 0.164, 0.04993, 0.1213, 0.07424, 0.5965, 0.4367, 0.6051, 0.4036, 0.6393, 0.4094, 0.6367, 0.4435, 0.6051, 0.8911, 0.653, 0.8856, 0.6674, 0.9121, 0.6182, 0.9156, 0.6051, 0.4036, 0.6154, 0.3645, 0.6423, 0.3691, 0.6393, 0.4094, 0.653, 0.8856, 0.6968, 0.8623, 0.7123, 0.8913, 0.6674, 0.9121, 0.6154, 0.3645, 0.6271, 0.3209, 0.6456, 0.3241, 0.6423, 0.3691, 0.6968, 0.8623, 0.7412, 0.8354, 0.7528, 0.8615, 0.7123, 0.8913, 0.1473, 0.8091, 0.1348, 0.8495, 0.1179, 0.8415, 0.1387, 0.805, 0.6271, 0.3209, 0.6396, 0.2746, 0.649, 0.2762, 0.6456, 0.3241, 0.7412, 0.8354, 0.7767, 0.8031, 0.7899, 0.8305, 0.7528, 0.8615, 0.1348, 0.8495, 0.1249, 0.8849, 0.1003, 0.8731, 0.1179, 0.8415, 0.7767, 0.8031, 0.806, 0.7675, 0.8205, 0.7948, 0.7899, 0.8305, 0.1249, 0.8849, 0.1179, 0.9137, 0.08662, 0.8988, 0.1003, 0.8731, 0.5899, 0.4626, 0.5965, 0.4367, 0.6367, 0.4435, 0.6346, 0.4701, 0.5601, 0.8975, 0.6051, 0.8911, 0.6182, 0.9156, 0.5712, 0.9184, 0.166, 0.8121, 0.1566, 0.8115, 0.1619, 0.7651, 0.6225, 0.2661, 0.6525, 0.2272, 0.6306, 0.2712, 0.1619, 0.7651, 0.1753, 0.8108, 0.166, 0.8121, 0.6156, 0.2596, 0.6525, 0.2272, 0.6225, 0.2661, 0.1619, 0.7651, 0.1842, 0.8078, 0.1753, 0.8108, 0.61, 0.2518, 0.6525, 0.2272, 0.6156, 0.2596, 0.6061, 0.2431, 0.6525, 0.2272, 0.61, 0.2518, 0.1619, 0.7651, 0.1922, 0.803, 0.1842, 0.8078, 0.1619, 0.7651, 0.199, 0.7967, 0.1922, 0.803, 0.604, 0.2338, 0.6525, 0.2272, 0.6061, 0.2431, 0.1619, 0.7651, 0.2042, 0.7892, 0.199, 0.7967, 0.6037, 0.2242, 0.6525, 0.2272, 0.604, 0.2338, 0.6053, 0.2148, 0.6525, 0.2272, 0.6037, 0.2242, 0.1619, 0.7651, 0.2078, 0.7806, 0.2042, 0.7892, 0.1619, 0.7651, 0.2095, 0.7713, 0.2078, 0.7806, 0.6087, 0.2059, 0.6525, 0.2272, 0.6053, 0.2148, 0.1619, 0.7651, 0.2095, 0.7618, 0.2095, 0.7713, 0.6138, 0.1978, 0.6525, 0.2272, 0.6087, 0.2059, 0.6204, 0.1909, 0.6525, 0.2272, 0.6138, 0.1978, 0.1619, 0.7651, 0.2079, 0.7524, 0.2095, 0.7618, 0.1619, 0.7651, 0.2047, 0.7437, 0.2079, 0.7524, 0.6282, 0.1854, 0.6525, 0.2272, 0.6204, 0.1909, 0.6369, 0.1815, 0.6525, 0.2272, 0.6282, 0.1854, 0.1619, 0.7651, 0.2001, 0.7357, 0.2047, 0.7437, 0.6462, 0.1793, 0.6525, 0.2272, 0.6369, 0.1815, 0.1619, 0.7651, 0.194, 0.7289, 0.2001, 0.7357, 0.1619, 0.7651, 0.1865, 0.7233, 0.194, 0.7289, 0.6558, 0.1791, 0.6525, 0.2272, 0.6462, 0.1793, 0.6652, 0.1807, 0.6525, 0.2272, 0.6558, 0.1791, 0.1619, 0.7651, 0.1779, 0.7193, 0.1865, 0.7233, 0.1619, 0.7651, 0.1686, 0.7169, 0.1779, 0.7193, 0.6742, 0.1841, 0.6525, 0.2272, 0.6652, 0.1807, 0.1619, 0.7651, 0.1592, 0.7163, 0.1686, 0.7169, 0.6823, 0.1892, 0.6525, 0.2272, 0.6742, 0.1841, 0.6893, 0.1957, 0.6525, 0.2272, 0.6823, 0.1892, 0.1619, 0.7651, 0.15, 0.7176, 0.1592, 0.7163, 0.1619, 0.7651, 0.1412, 0.7206, 0.15, 0.7176, 0.6948, 0.2035, 0.6525, 0.2272, 0.6893, 0.1957, 0.1619, 0.7651, 0.1332, 0.7254, 0.1412, 0.7206, 0.6987, 0.2122, 0.6525, 0.2272, 0.6948, 0.2035, 0.7009, 0.2215, 0.6525, 0.2272, 0.6987, 0.2122, 0.1619, 0.7651, 0.1263, 0.7316, 0.1332, 0.7254, 0.1619, 0.7651, 0.1208, 0.7391, 0.1263, 0.7316, 0.7012, 0.2311, 0.6525, 0.2272, 0.7009, 0.2215, 0.1619, 0.7651, 0.117, 0.7475, 0.1208, 0.7391, 0.6996, 0.2405, 0.6525, 0.2272, 0.7012, 0.2311, 0.6961, 0.2494, 0.6525, 0.2272, 0.6996, 0.2405, 0.1619, 0.7651, 0.1148, 0.7566, 0.117, 0.7475, 0.1619, 0.7651, 0.1146, 0.766, 0.1148, 0.7566, 0.6911, 0.2575, 0.6525, 0.2272, 0.6961, 0.2494, 0.1619, 0.7651, 0.1162, 0.7754, 0.1146, 0.766, 0.6845, 0.2644, 0.6525, 0.2272, 0.6911, 0.2575, 0.6767, 0.2699, 0.6525, 0.2272, 0.6845, 0.2644, 0.1619, 0.7651, 0.1196, 0.7842, 0.1162, 0.7754, 0.1619, 0.7651, 0.1246, 0.7923, 0.1196, 0.7842, 0.6679, 0.2738, 0.6525, 0.2272, 0.6767, 0.2699, 0.6586, 0.2759, 0.6525, 0.2272, 0.6679, 0.2738, 0.1619, 0.7651, 0.131, 0.7993, 0.1246, 0.7923, 0.649, 0.2762, 0.6525, 0.2272, 0.6586, 0.2759, 0.1619, 0.7651, 0.1387, 0.805, 0.131, 0.7993, 0.1619, 0.7651, 0.1473, 0.8091, 0.1387, 0.805, 0.6396, 0.2746, 0.6525, 0.2272, 0.649, 0.2762, 0.6306, 0.2712, 0.6525, 0.2272, 0.6396, 0.2746, 0.7616, 0.772, 0.7874, 0.7359, 0.806, 0.7675, 0.7767, 0.8031, 0.1511, 0.8917, 0.1513, 0.9224, 0.1179, 0.9137, 0.1249, 0.8849, 0.7874, 0.7359, 0.8137, 0.7028, 0.8305, 0.7313, 0.806, 0.7675, 0.5459, 0.8732, 0.5883, 0.8625, 0.6051, 0.8911, 0.5601, 0.8975, 0.5583, 0.4222, 0.5727, 0.3912, 0.6051, 0.4036, 0.5965, 0.4367, 0.5883, 0.8625, 0.6321, 0.8459, 0.653, 0.8856, 0.6051, 0.8911, 0.5727, 0.3912, 0.59, 0.3548, 0.6154, 0.3645, 0.6051, 0.4036, 0.6321, 0.8459, 0.6773, 0.828, 0.6968, 0.8623, 0.653, 0.8856, 0.1619, 0.7651, 0.1566, 0.8115, 0.1473, 0.8091, 0.59, 0.3548, 0.6095, 0.3143, 0.6271, 0.3209, 0.6154, 0.3645, 0.6773, 0.828, 0.7231, 0.8038, 0.7412, 0.8354, 0.6968, 0.8623, 0.1566, 0.8115, 0.1529, 0.8542, 0.1348, 0.8495, 0.1473, 0.8091, 0.6095, 0.3143, 0.6306, 0.2712, 0.6396, 0.2746, 0.6271, 0.3209, 0.7231, 0.8038, 0.7616, 0.772, 0.7767, 0.8031, 0.7412, 0.8354, 0.1529, 0.8542, 0.1511, 0.8917, 0.1249, 0.8849, 0.1348, 0.8495])
me_sphere.materials.append(mat_material_001)
me_sphere.use_remesh_preserve_volume = False
me_sphere.use_remesh_preserve_attributes = False
me_sphere.use_mirror_vertex_groups = False
me_sphere.use_paint_bone_selection = False
me_sphere.use_paint_mask = True
me_sphere.update()

# ---- objects
ob_sphere = bpy.data.objects.new('Sphere', me_sphere)

# ---- transforms, parenting, visibility, modifiers, constraints
ob_sphere.location = (0.0, 0.0, 2.72)
ob_sphere.scale = (2.338, 2.338, 2.338)
ob_sphere.lineart.crease_threshold = 0.0

# ---- collection membership
col_collection_1.objects.link(ob_sphere)

# ---- scene / render settings (as saved in the file)
scene.frame_start = 1; scene.frame_end = 250; scene.frame_set(0)
scene.render.engine = 'BLENDER_EEVEE_NEXT'
scene.render.image_settings.color_mode = 'RGB'
scene.render.image_settings.compression = 90
scene.render.resolution_percentage = 50
scene.render.dither_intensity = 0.0
scene.render.bake_margin = 2
scene.render.bake_bias = 0.0
scene.cycles.use_denoising = False
scene.cycles.samples = 10
scene.cycles.sampling_pattern = 'TABULATED_SOBOL'
scene.cycles.light_sampling_threshold = 0.0
scene.cycles.use_adaptive_sampling = False
scene.cycles.use_light_tree = False
scene.cycles.blur_glossy = 0.0
scene.cycles.volume_bounces = 1
scene.cycles.pixel_filter_type = 'GAUSSIAN'
scene.cycles.sample_clamp_indirect = 0.0
scene.view_settings.view_transform = 'Standard'
bpy.context.view_layer.update()

# ---- added for rendering (the .blend has no active camera and no usable light): camera, sun
cam_auto = bpy.data.cameras.new('AutoCamera')
cam_auto.lens = 50.0
cam_auto.sensor_width = 36.0
cam_auto.clip_end = 1000.0
ob_auto_camera = bpy.data.objects.new('AutoCamera', cam_auto)
scene.collection.objects.link(ob_auto_camera)
ob_auto_camera.location = (7.53012, -9.15978, 8.86085)
ob_auto_camera.rotation_euler = (1.09748, -7.21219e-08, 0.694738)
scene.camera = ob_auto_camera
light_auto_sun = bpy.data.lights.new('AutoSun', 'SUN')
light_auto_sun.energy = 3.0
light_auto_sun.angle = 0.0523599
ob_auto_sun = bpy.data.objects.new('AutoSun', light_auto_sun)
scene.collection.objects.link(ob_auto_sun)
ob_auto_sun.rotation_euler = (0.872665, 0.174533, 0.523599)
bpy.context.view_layer.update()
